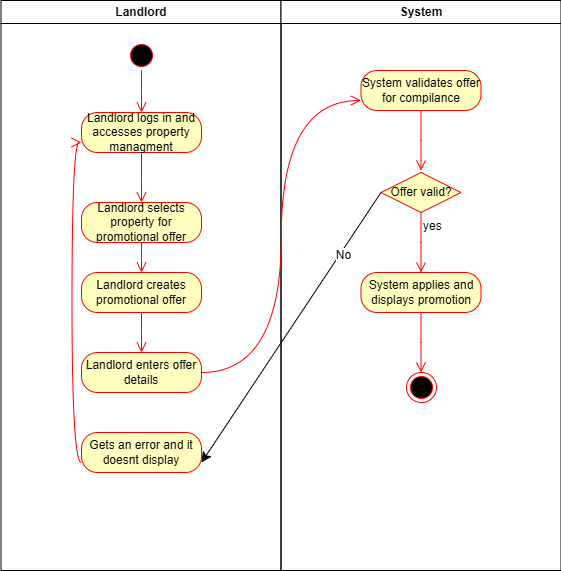

The diagram above was exported from draw.io. Its source (the exported page's mxGraphModel, read from the mxfile embedded in the PNG):
<mxGraphModel dx="1281" dy="614" grid="1" gridSize="10" guides="1" tooltips="1" connect="1" arrows="1" fold="1" page="1" pageScale="1" pageWidth="1169" pageHeight="826" background="none" math="0" shadow="0">
  <root>
    <mxCell id="0" />
    <mxCell id="1" parent="0" />
    <mxCell id="3" value="Landlord" style="swimlane;whiteSpace=wrap" parent="1" vertex="1">
      <mxGeometry x="444.5" y="128" width="280" height="570" as="geometry" />
    </mxCell>
    <mxCell id="13" value="" style="ellipse;shape=startState;fillColor=#000000;strokeColor=#ff0000;" parent="3" vertex="1">
      <mxGeometry x="125.5" y="40" width="30" height="30" as="geometry" />
    </mxCell>
    <mxCell id="14" value="" style="edgeStyle=elbowEdgeStyle;elbow=horizontal;verticalAlign=bottom;endArrow=open;endSize=8;strokeColor=#FF0000;endFill=1;rounded=0" parent="3" source="13" edge="1">
      <mxGeometry x="40" y="20" as="geometry">
        <mxPoint x="140.5" y="112" as="targetPoint" />
      </mxGeometry>
    </mxCell>
    <mxCell id="bLpESn5FUwdjrv0eTvJG-41" value="Landlord logs in and accesses property managment" style="rounded=1;whiteSpace=wrap;html=1;arcSize=40;fontColor=#000000;fillColor=#ffffc0;strokeColor=#ff0000;" vertex="1" parent="3">
      <mxGeometry x="80.5" y="112" width="120" height="40" as="geometry" />
    </mxCell>
    <mxCell id="bLpESn5FUwdjrv0eTvJG-42" value="" style="edgeStyle=orthogonalEdgeStyle;html=1;verticalAlign=bottom;endArrow=open;endSize=8;strokeColor=#ff0000;rounded=0;fontSize=12;curved=1;" edge="1" source="bLpESn5FUwdjrv0eTvJG-41" parent="3">
      <mxGeometry relative="1" as="geometry">
        <mxPoint x="140.5" y="202" as="targetPoint" />
      </mxGeometry>
    </mxCell>
    <mxCell id="bLpESn5FUwdjrv0eTvJG-43" value="Landlord selects property for promotional offer" style="rounded=1;whiteSpace=wrap;html=1;arcSize=40;fontColor=#000000;fillColor=#ffffc0;strokeColor=#ff0000;" vertex="1" parent="3">
      <mxGeometry x="80.5" y="202" width="120" height="40" as="geometry" />
    </mxCell>
    <mxCell id="bLpESn5FUwdjrv0eTvJG-45" value="Landlord creates promotional offer" style="rounded=1;whiteSpace=wrap;html=1;arcSize=40;fontColor=#000000;fillColor=#ffffc0;strokeColor=#ff0000;" vertex="1" parent="3">
      <mxGeometry x="80.5" y="272" width="120" height="40" as="geometry" />
    </mxCell>
    <mxCell id="bLpESn5FUwdjrv0eTvJG-46" value="" style="edgeStyle=orthogonalEdgeStyle;html=1;verticalAlign=bottom;endArrow=open;endSize=8;strokeColor=#ff0000;rounded=0;fontSize=12;curved=1;" edge="1" source="bLpESn5FUwdjrv0eTvJG-45" parent="3">
      <mxGeometry relative="1" as="geometry">
        <mxPoint x="140.5" y="352" as="targetPoint" />
      </mxGeometry>
    </mxCell>
    <mxCell id="bLpESn5FUwdjrv0eTvJG-47" value="Landlord enters offer details" style="rounded=1;whiteSpace=wrap;html=1;arcSize=40;fontColor=#000000;fillColor=#ffffc0;strokeColor=#ff0000;" vertex="1" parent="3">
      <mxGeometry x="80.5" y="352" width="120" height="40" as="geometry" />
    </mxCell>
    <mxCell id="bLpESn5FUwdjrv0eTvJG-57" value="Gets an error and it doesnt display" style="rounded=1;whiteSpace=wrap;html=1;arcSize=40;fontColor=#000000;fillColor=#ffffc0;strokeColor=#ff0000;" vertex="1" parent="3">
      <mxGeometry x="80.5" y="432" width="120" height="40" as="geometry" />
    </mxCell>
    <mxCell id="bLpESn5FUwdjrv0eTvJG-58" value="" style="edgeStyle=orthogonalEdgeStyle;html=1;verticalAlign=bottom;endArrow=open;endSize=8;strokeColor=#ff0000;rounded=0;fontSize=12;curved=1;entryX=0;entryY=0.75;entryDx=0;entryDy=0;" edge="1" source="bLpESn5FUwdjrv0eTvJG-57" parent="3" target="bLpESn5FUwdjrv0eTvJG-41">
      <mxGeometry relative="1" as="geometry">
        <mxPoint x="140.5" y="532" as="targetPoint" />
        <Array as="points">
          <mxPoint x="71" y="462" />
          <mxPoint x="71" y="142" />
        </Array>
      </mxGeometry>
    </mxCell>
    <mxCell id="4" value="System" style="swimlane;whiteSpace=wrap;startSize=23;" parent="1" vertex="1">
      <mxGeometry x="724.5" y="128" width="280" height="570" as="geometry" />
    </mxCell>
    <mxCell id="bLpESn5FUwdjrv0eTvJG-49" value="System validates offer for compilance" style="rounded=1;whiteSpace=wrap;html=1;arcSize=40;fontColor=#000000;fillColor=#ffffc0;strokeColor=#ff0000;" vertex="1" parent="4">
      <mxGeometry x="80" y="70" width="120" height="40" as="geometry" />
    </mxCell>
    <mxCell id="bLpESn5FUwdjrv0eTvJG-50" value="" style="edgeStyle=orthogonalEdgeStyle;html=1;verticalAlign=bottom;endArrow=open;endSize=8;strokeColor=#ff0000;rounded=0;fontSize=12;curved=1;" edge="1" source="bLpESn5FUwdjrv0eTvJG-49" parent="4">
      <mxGeometry relative="1" as="geometry">
        <mxPoint x="140" y="170" as="targetPoint" />
      </mxGeometry>
    </mxCell>
    <mxCell id="bLpESn5FUwdjrv0eTvJG-51" value="Offer valid?" style="rhombus;whiteSpace=wrap;html=1;fontColor=#000000;fillColor=#ffffc0;strokeColor=#ff0000;" vertex="1" parent="4">
      <mxGeometry x="100" y="172" width="80" height="40" as="geometry" />
    </mxCell>
    <mxCell id="bLpESn5FUwdjrv0eTvJG-53" value="yes" style="edgeStyle=orthogonalEdgeStyle;html=1;align=left;verticalAlign=top;endArrow=open;endSize=8;strokeColor=#ff0000;rounded=0;fontSize=12;curved=1;" edge="1" source="bLpESn5FUwdjrv0eTvJG-51" parent="4">
      <mxGeometry x="-1" relative="1" as="geometry">
        <mxPoint x="140" y="272" as="targetPoint" />
      </mxGeometry>
    </mxCell>
    <mxCell id="bLpESn5FUwdjrv0eTvJG-54" value="System applies and displays promotion" style="rounded=1;whiteSpace=wrap;html=1;arcSize=40;fontColor=#000000;fillColor=#ffffc0;strokeColor=#ff0000;" vertex="1" parent="4">
      <mxGeometry x="80" y="272" width="120" height="40" as="geometry" />
    </mxCell>
    <mxCell id="bLpESn5FUwdjrv0eTvJG-55" value="" style="edgeStyle=orthogonalEdgeStyle;html=1;verticalAlign=bottom;endArrow=open;endSize=8;strokeColor=#ff0000;rounded=0;fontSize=12;curved=1;" edge="1" source="bLpESn5FUwdjrv0eTvJG-54" parent="4">
      <mxGeometry relative="1" as="geometry">
        <mxPoint x="140" y="372" as="targetPoint" />
      </mxGeometry>
    </mxCell>
    <mxCell id="bLpESn5FUwdjrv0eTvJG-56" value="" style="ellipse;html=1;shape=endState;fillColor=#000000;strokeColor=#ff0000;" vertex="1" parent="4">
      <mxGeometry x="125.5" y="372" width="30" height="30" as="geometry" />
    </mxCell>
    <mxCell id="bLpESn5FUwdjrv0eTvJG-44" value="" style="edgeStyle=orthogonalEdgeStyle;html=1;verticalAlign=bottom;endArrow=open;endSize=8;strokeColor=#ff0000;rounded=0;fontSize=12;curved=1;" edge="1" source="bLpESn5FUwdjrv0eTvJG-43" parent="1">
      <mxGeometry relative="1" as="geometry">
        <mxPoint x="585" y="400" as="targetPoint" />
      </mxGeometry>
    </mxCell>
    <mxCell id="bLpESn5FUwdjrv0eTvJG-48" value="" style="edgeStyle=orthogonalEdgeStyle;html=1;verticalAlign=bottom;endArrow=open;endSize=8;strokeColor=#ff0000;rounded=0;fontSize=12;curved=1;entryX=0;entryY=0.75;entryDx=0;entryDy=0;" edge="1" source="bLpESn5FUwdjrv0eTvJG-47" parent="1" target="bLpESn5FUwdjrv0eTvJG-49">
      <mxGeometry relative="1" as="geometry">
        <mxPoint x="585" y="580" as="targetPoint" />
      </mxGeometry>
    </mxCell>
    <mxCell id="bLpESn5FUwdjrv0eTvJG-59" style="edgeStyle=none;curved=1;rounded=0;orthogonalLoop=1;jettySize=auto;html=1;exitX=0;exitY=0.5;exitDx=0;exitDy=0;entryX=1;entryY=0.75;entryDx=0;entryDy=0;fontSize=12;startSize=8;endSize=8;" edge="1" parent="1" source="bLpESn5FUwdjrv0eTvJG-51" target="bLpESn5FUwdjrv0eTvJG-57">
      <mxGeometry relative="1" as="geometry" />
    </mxCell>
    <mxCell id="bLpESn5FUwdjrv0eTvJG-60" value="No" style="edgeLabel;html=1;align=center;verticalAlign=middle;resizable=0;points=[];fontSize=12;" vertex="1" connectable="0" parent="bLpESn5FUwdjrv0eTvJG-59">
      <mxGeometry x="-0.5497" y="3" relative="1" as="geometry">
        <mxPoint as="offset" />
      </mxGeometry>
    </mxCell>
  </root>
</mxGraphModel>